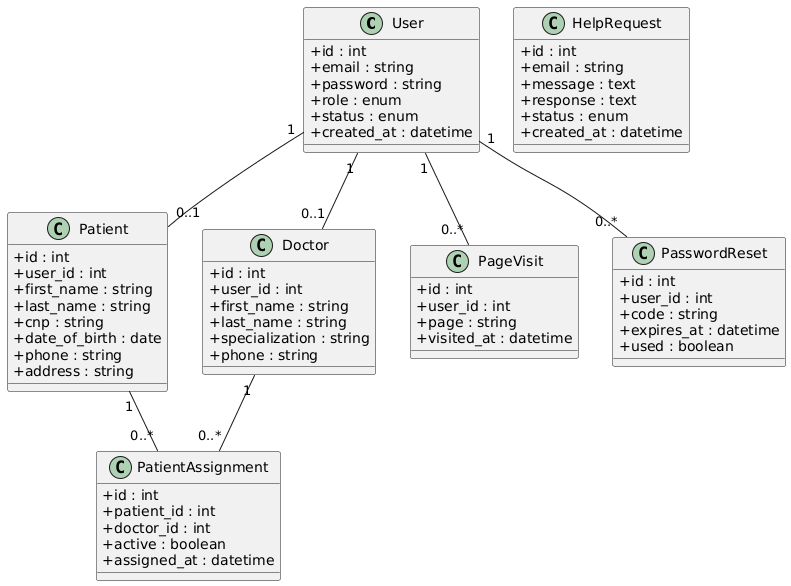

The diagram above was rendered by PlantUML. Its source (embedded in the PNG):
@startuml
skinparam classAttributeIconSize 0

class User {
    +id : int
    +email : string
    +password : string
    +role : enum
    +status : enum
    +created_at : datetime
}

class Patient {
    +id : int
    +user_id : int
    +first_name : string
    +last_name : string
    +cnp : string
    +date_of_birth : date
    +phone : string
    +address : string
}

class Doctor {
    +id : int
    +user_id : int
    +first_name : string
    +last_name : string
    +specialization : string
    +phone : string
}

class PatientAssignment {
    +id : int
    +patient_id : int
    +doctor_id : int
    +active : boolean
    +assigned_at : datetime
}

class PageVisit {
    +id : int
    +user_id : int
    +page : string
    +visited_at : datetime
}

class HelpRequest {
    +id : int
    +email : string
    +message : text
    +response : text
    +status : enum
    +created_at : datetime
}

class PasswordReset {
    +id : int
    +user_id : int
    +code : string
    +expires_at : datetime
    +used : boolean
}

User "1" -- "0..1" Patient
User "1" -- "0..1" Doctor

Patient "1" -- "0..*" PatientAssignment
Doctor "1" -- "0..*" PatientAssignment

User "1" -- "0..*" PageVisit

User "1" -- "0..*" PasswordReset
@enduml